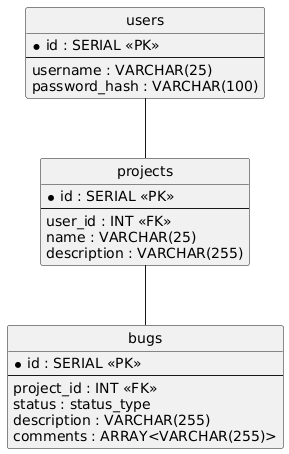

The diagram above was rendered by PlantUML. Its source (embedded in the PNG):
@startuml
hide circle
skinparam linetype ortho

entity "users" as users {
  * id : SERIAL <<PK>>
  --
  username : VARCHAR(25)
  password_hash : VARCHAR(100)
}

entity "projects" as projects {
  * id : SERIAL <<PK>>
  --
  user_id : INT <<FK>>
  name : VARCHAR(25)
  description : VARCHAR(255)
}

entity "bugs" as bugs {
  * id : SERIAL <<PK>>
  --
  project_id : INT <<FK>>
  status : status_type
  description : VARCHAR(255)
  comments : ARRAY<VARCHAR(255)>
}

users -- projects
projects -- bugs
@enduml